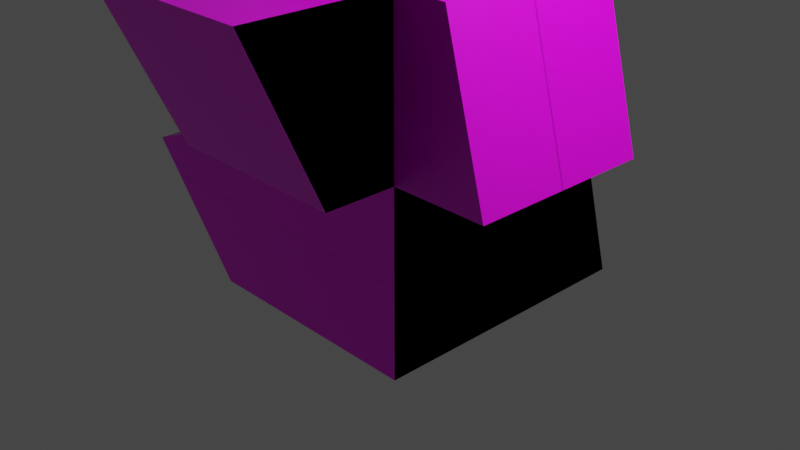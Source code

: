 # Source: test.blend  (saved by Blender 2.80.75; exported with 4.5.12 LTS)
import bpy
from mathutils import Matrix  # noqa: F401  (used for matrix-valued properties, if any)

bpy.ops.wm.read_factory_settings(use_empty=True)
scene = bpy.context.scene
scene.name = 'Scene'

# ---- collections
col_collection = bpy.data.collections.new('Collection'); scene.collection.children.link(col_collection)

# ---- images (referenced by path relative to the original .blend; pixels are not part of the script)
import os
ASSET_DIR = os.environ.get("B2B_ASSET_DIR", "")  # directory of the original .blend (textures are referenced by path, not embedded)
HERE = os.path.dirname(os.path.abspath(__file__))  # packed textures are extracted next to this script under _unpacked/

def load_image(name, relpath, width, height, colorspace="sRGB"):
    """Load a texture the original file referenced (path relative to the .blend, or extracted next to this script)."""
    p = next((c for c in (os.path.join(HERE, relpath), os.path.join(ASSET_DIR, relpath)) if relpath and os.path.exists(c)), "")
    if p:
        img = bpy.data.images.load(p, check_existing=True)
        img.name = name
    else:  # same state as the original file: an image datablock whose file is absent (Cycles renders it pink)
        img = bpy.data.images.new(name, width, height)
        img.source = "FILE"
        img.filepath = "//" + (relpath or name)
    img.colorspace_settings.name = colorspace
    return img
img_diffuse = load_image('diffuse', 'test_texture.png', 1024, 1024, 'sRGB')
img_test_texture_png = load_image('test_texture.png', 'test_texture.png', 1024, 1024, 'sRGB')

# ---- materials (node trees are filled in below, after node groups)
mat_cubematerial2 = bpy.data.materials.new('CubeMaterial2')
mat_cubematerial2.alpha_threshold = 0.0
mat_cubematerial2.use_transparent_shadow = False
mat_cubematerial2.line_color = (0.0, 0.0, 0.0, 1.0)
mat_cubematerial2_001 = bpy.data.materials.new('CubeMaterial2.001')
mat_cubematerial2_001.use_transparent_shadow = False

# ---- material node trees
mat_cubematerial2.use_nodes = True; mat_cubematerial2.node_tree.nodes.clear()
_N = mat_cubematerial2.node_tree.nodes; _L = mat_cubematerial2.node_tree.links
n0 = _N.new('ShaderNodeOutputMaterial'); n0.name = 'Material Output'; n0.location = (300, 300)
n1 = _N.new('ShaderNodeBsdfPrincipled'); n1.name = 'Principled BSDF'; n1.location = (10, 300)
n1.distribution = 'GGX'
n1.subsurface_method = 'BURLEY'
n1.inputs[2].default_value = 0.4
n1.inputs[3].default_value = 1.45
n1.inputs[27].default_value = (0.0, 0.0, 0.0, 1.0)
n1.inputs[28].default_value = 1.0
n2 = _N.new('ShaderNodeTexImage'); n2.name = 'Image Texture'; n2.location = (-280, 280)
n2.image = img_diffuse
_L.new(n1.outputs[0], n0.inputs[0])
_L.new(n2.outputs[0], n1.inputs[0])
n0.is_active_output = True
mat_cubematerial2_001.use_nodes = True; mat_cubematerial2_001.node_tree.nodes.clear()
_N = mat_cubematerial2_001.node_tree.nodes; _L = mat_cubematerial2_001.node_tree.links
n0 = _N.new('ShaderNodeOutputMaterial'); n0.name = 'Material Output'; n0.location = (300, 300)
n1 = _N.new('ShaderNodeBsdfPrincipled'); n1.name = 'Principled BSDF'; n1.location = (10, 300)
n1.distribution = 'GGX'
n1.subsurface_method = 'BURLEY'
n1.inputs[2].default_value = 0.4
n1.inputs[3].default_value = 1.45
n1.inputs[27].default_value = (0.0, 0.0, 0.0, 1.0)
n1.inputs[28].default_value = 1.0
n2 = _N.new('ShaderNodeTexImage'); n2.name = 'Image Texture'; n2.location = (-300, 600)
n2.image = img_test_texture_png
_L.new(n1.outputs[0], n0.inputs[0])
_L.new(n2.outputs[0], n1.inputs[0])
n0.is_active_output = True

# ---- world
world_world = bpy.data.worlds.new('World'); scene.world = world_world
world_world.use_nodes = True; world_world.node_tree.nodes.clear()
_N = world_world.node_tree.nodes; _L = world_world.node_tree.links
n0 = _N.new('ShaderNodeOutputWorld'); n0.name = 'World Output'; n0.location = (300, 300)
n1 = _N.new('ShaderNodeBackground'); n1.name = 'Background'; n1.location = (10, 300)
n1.inputs[0].default_value = (0.05088, 0.05088, 0.05088, 1.0)
_L.new(n1.outputs[0], n0.inputs[0])
n0.is_active_output = True
world_world.color = (0.05088, 0.05088, 0.05088)
world_world.use_sun_shadow = False
world_world.sun_shadow_jitter_overblur = 0.0

# ---- cameras
cam_camera = bpy.data.cameras.new('Camera')
cam_camera.clip_end = 100.0
cam_camera.ortho_scale = 7.314

# ---- lights
light_light = bpy.data.lights.new('Light', 'POINT')
light_light.transmission_factor = 0.0
light_light.energy = 1000.0
light_light.shadow_soft_size = 0.1
light_light.shadow_maximum_resolution = 0.006
light_light.use_absolute_resolution = True

# ---- meshes
me_cube = bpy.data.meshes.new('Cube')
me_cube.from_pydata([(1.0, 1.0, 1.0), (1.0, 1.0, -1.0), (1.0, -1.0, 1.0), (1.0, -1.0, -1.0), (-1.0, 1.0, 1.0), (-1.0, 1.0, -1.0), (-1.0, -1.0, 1.0), (-1.0, -1.0, -1.0), (1.0, -1.0, 1.0), (1.0, 1.0, 1.0), (1.0, 1.0, -1.0), (0.4506, -0.4506, 3.671), (-0.4506, -0.4506, 3.671), (0.4506, 0.4506, 3.671), (-0.4506, 0.4506, 3.671), (1.0, -1.0, 2.725), (-1.0, -1.0, 2.725), (1.0, 1.0, 2.725), (-1.0, 1.0, 2.725), (1.0, -1.765, 1.0), (-1.0, -1.765, 1.0), (1.0, -2.552, 2.725), (-1.0, -2.552, 2.725), (-1.623, 1.0, -1.0), (-1.623, -1.0, -1.0), (-2.759, -1.0, 0.3555), (-2.759, 1.0, 0.3555), (2.044, 1.0, 1.0), (2.044, -1.0, 1.0), (1.576, 1.0, 2.725), (1.576, -1.0, 2.725), (1.0, 2.173, -1.0), (-1.0, 2.173, -1.0), (1.0, 1.677, 0.6943), (-1.0, 1.677, 0.6943)], [(2, 8)], [(0, 4, 18, 17), (3, 2, 6, 7), (7, 6, 25, 24), (5, 1, 3, 7), (1, 0, 2, 3), (4, 0, 33, 34), (1, 0, 9, 10), (13, 14, 12, 11), (16, 6, 20, 22), (4, 6, 16, 18), (0, 17, 29, 27), (11, 12, 16, 15), (13, 11, 15, 17), (12, 14, 18, 16), (14, 13, 17, 18), (20, 19, 21, 22), (6, 2, 19, 20), (2, 15, 21, 19), (15, 16, 22, 21), (24, 25, 26, 23), (5, 7, 24, 23), (6, 4, 26, 25), (4, 5, 23, 26), (28, 27, 29, 30), (17, 15, 30, 29), (15, 2, 28, 30), (2, 0, 27, 28), (32, 34, 33, 31), (0, 1, 31, 33), (5, 4, 34, 32), (1, 5, 32, 31)])
_uv = me_cube.uv_layers.new(name='UVMap')
_uv.uv.foreach_set('vector', [0.5494, 0.4529, 0.5494, 0.6677, 0.3775, 0.6677, 0.3775, 0.4529, 0.2018, 0.7852, 1.203e-08, 0.7852, 0.0, 0.5704, 0.2018, 0.5704, 0.2018, 0.5704, 0.0, 0.5704, 0.06504, 0.3814, 0.2018, 0.5035, 0.4763, 0.2148, 0.2745, 0.2148, 0.2745, 5.121e-08, 0.4763, 3.201e-08, 0.7386, 0.2148, 0.5392, 0.2148, 0.5392, 5.761e-08, 0.7386, 0.0, 0.2725, 0.3833, 0.2725, 0.5976, 0.2018, 0.5957, 0.2018, 0.3814, 0.0, 0.0, 0.0, 0.0, 0.0, 0.0, 0.0, 0.0, 0.8292, 0.2153, 0.8292, 0.3118, 0.7386, 0.3124, 0.7386, 0.2158, 0.1727, 0.1666, 0.0, 0.1666, 0.0, 0.08444, 0.1727, 0.0, 0.0, 0.3814, 0.0, 0.1666, 0.1727, 0.1666, 0.1727, 0.3814, 0.5494, 0.4529, 0.3775, 0.4529, 0.3775, 0.3911, 0.5494, 0.3408, 0.4513, 0.8235, 0.4513, 0.7267, 0.5477, 0.6677, 0.5477, 0.8825, 0.8854, 0.9273, 0.8854, 0.8305, 0.9883, 0.7715, 0.9883, 0.9863, 0.2745, 0.2256, 0.2745, 0.3224, 0.1727, 0.3814, 0.1727, 0.1666, 0.2745, 0.6087, 0.2745, 0.5119, 0.3775, 0.4529, 0.3775, 0.6677, 0.7312, 0.5556, 0.7312, 0.3408, 0.9038, 0.3408, 0.9038, 0.5556, 0.9038, 0.5556, 0.9038, 0.3408, 0.9811, 0.3408, 0.9811, 0.5556, 0.8854, 0.7715, 0.8854, 0.9545, 0.7288, 0.9545, 0.8082, 0.7715, 0.8946, 0.0, 0.8946, 0.2143, 0.7386, 0.2153, 0.7386, 0.0009933, 0.6703, 0.9891, 0.5494, 0.9891, 0.5494, 0.7743, 0.6703, 0.7743, 0.4763, 0.2148, 0.4763, 3.201e-08, 0.5392, 0.0, 0.5392, 0.2148, 0.5494, 0.5595, 0.5494, 0.3454, 0.7312, 0.3408, 0.7312, 0.5548, 0.9064, 0.5595, 0.9064, 0.7715, 0.8435, 0.7715, 0.7288, 0.6278, 0.7288, 0.5595, 0.7288, 0.7743, 0.5494, 0.7743, 0.5494, 0.5595, 0.7283, 0.7746, 0.7283, 0.9887, 0.6703, 0.9883, 0.6703, 0.7743, 1.0, 0.0, 1.0, 0.1853, 0.8946, 0.1853, 0.9419, 2.561e-08, 0.2238, 0.7852, 0.2238, 1.0, 0.1184, 1.0, 0.1184, 0.7852, 0.4513, 0.8825, 0.2745, 0.8825, 0.2745, 0.6677, 0.4513, 0.6677, 0.5392, 0.2148, 0.7386, 0.2148, 0.7386, 0.3408, 0.5697, 0.2875, 3.609e-08, 0.9982, 0.0, 0.7852, 0.06831, 0.8178, 0.1184, 0.9982, 0.2745, 0.2148, 0.4763, 0.2148, 0.4763, 0.3408, 0.2745, 0.3408])
_ca = me_cube.color_attributes.new('Col', 'BYTE_COLOR', 'CORNER')
_ca.data.foreach_set('color', [1.0, 1.0, 1.0, 1.0, 1.0, 1.0, 1.0, 1.0, 1.0, 1.0, 1.0, 1.0, 1.0, 1.0, 1.0, 1.0, 1.0, 1.0, 1.0, 1.0, 1.0, 1.0, 1.0, 1.0, 1.0, 1.0, 1.0, 1.0, 1.0, 1.0, 1.0, 1.0, 1.0, 1.0, 1.0, 1.0, 1.0, 1.0, 1.0, 1.0, 1.0, 1.0, 1.0, 1.0, 1.0, 1.0, 1.0, 1.0, 1.0, 1.0, 1.0, 1.0, 1.0, 1.0, 1.0, 1.0, 1.0, 1.0, 1.0, 1.0, 1.0, 1.0, 1.0, 1.0, 1.0, 1.0, 1.0, 1.0, 1.0, 1.0, 1.0, 1.0, 1.0, 1.0, 1.0, 1.0, 1.0, 1.0, 1.0, 1.0, 1.0, 1.0, 1.0, 1.0, 1.0, 1.0, 1.0, 1.0, 1.0, 1.0, 1.0, 1.0, 1.0, 1.0, 1.0, 1.0, 1.0, 1.0, 1.0, 1.0, 1.0, 1.0, 1.0, 1.0, 1.0, 1.0, 1.0, 1.0, 1.0, 1.0, 1.0, 1.0, 1.0, 1.0, 1.0, 1.0, 1.0, 1.0, 1.0, 1.0, 1.0, 1.0, 1.0, 1.0, 1.0, 1.0, 1.0, 1.0, 1.0, 1.0, 1.0, 1.0, 1.0, 1.0, 1.0, 1.0, 1.0, 1.0, 1.0, 1.0, 1.0, 1.0, 1.0, 1.0, 1.0, 1.0, 1.0, 1.0, 1.0, 1.0, 1.0, 1.0, 1.0, 1.0, 1.0, 1.0, 1.0, 1.0, 1.0, 1.0, 1.0, 1.0, 1.0, 1.0, 1.0, 1.0, 1.0, 1.0, 1.0, 1.0, 1.0, 1.0, 1.0, 1.0, 1.0, 1.0, 1.0, 1.0, 1.0, 1.0, 1.0, 1.0, 1.0, 1.0, 1.0, 1.0, 1.0, 1.0, 1.0, 1.0, 1.0, 1.0, 1.0, 1.0, 1.0, 1.0, 1.0, 1.0, 1.0, 1.0, 1.0, 1.0, 1.0, 1.0, 1.0, 1.0, 1.0, 1.0, 1.0, 1.0, 1.0, 1.0, 1.0, 1.0, 1.0, 1.0, 1.0, 1.0, 1.0, 1.0, 1.0, 1.0, 1.0, 1.0, 1.0, 1.0, 1.0, 1.0, 1.0, 1.0, 1.0, 1.0, 1.0, 1.0, 1.0, 1.0, 1.0, 1.0, 1.0, 1.0, 1.0, 1.0, 1.0, 1.0, 1.0, 1.0, 1.0, 1.0, 1.0, 1.0, 1.0, 1.0, 1.0, 1.0, 1.0, 1.0, 1.0, 1.0, 1.0, 1.0, 1.0, 1.0, 1.0, 1.0, 1.0, 1.0, 1.0, 1.0, 1.0, 1.0, 1.0, 1.0, 1.0, 1.0, 1.0, 1.0, 1.0, 1.0, 1.0, 1.0, 1.0, 1.0, 1.0, 1.0, 1.0, 1.0, 1.0, 1.0, 1.0, 1.0, 1.0, 1.0, 1.0, 1.0, 1.0, 1.0, 1.0, 1.0, 1.0, 1.0, 1.0, 1.0, 1.0, 1.0, 1.0, 1.0, 1.0, 1.0, 1.0, 1.0, 1.0, 1.0, 1.0, 1.0, 1.0, 1.0, 1.0, 1.0, 1.0, 1.0, 1.0, 1.0, 1.0, 1.0, 1.0, 1.0, 1.0, 1.0, 1.0, 1.0, 1.0, 1.0, 1.0, 1.0, 1.0, 1.0, 1.0, 1.0, 1.0, 1.0, 1.0, 1.0, 1.0, 1.0, 1.0, 1.0, 1.0, 1.0, 1.0, 1.0, 1.0, 1.0, 1.0, 1.0, 1.0, 1.0, 1.0, 1.0, 1.0, 1.0, 1.0, 1.0, 1.0, 1.0, 1.0, 1.0, 1.0, 1.0, 1.0, 1.0, 1.0, 1.0, 1.0, 1.0, 1.0, 1.0, 1.0, 1.0, 1.0, 1.0, 1.0, 1.0, 1.0, 1.0, 1.0, 1.0, 1.0, 1.0, 1.0, 1.0, 1.0, 1.0, 1.0, 1.0, 1.0, 1.0, 1.0, 1.0, 1.0, 1.0, 1.0, 1.0, 1.0, 1.0, 1.0, 1.0, 1.0, 1.0, 1.0, 1.0, 1.0, 1.0, 1.0, 1.0, 1.0, 1.0, 1.0, 1.0, 1.0, 1.0, 1.0, 1.0, 1.0, 1.0, 1.0, 1.0, 1.0, 1.0, 1.0, 1.0, 1.0, 1.0, 1.0, 1.0, 1.0, 1.0, 1.0, 1.0, 1.0, 1.0, 1.0, 1.0, 1.0, 1.0, 1.0, 1.0, 1.0, 1.0, 1.0, 1.0, 1.0, 1.0, 1.0, 1.0, 1.0, 1.0, 1.0, 1.0, 1.0, 1.0, 1.0, 1.0, 1.0, 1.0, 1.0, 1.0, 1.0, 1.0, 1.0, 1.0, 1.0, 1.0, 1.0, 1.0, 1.0, 1.0, 1.0, 1.0, 1.0, 1.0, 1.0, 1.0, 1.0, 1.0, 1.0, 1.0, 1.0, 1.0, 1.0, 1.0, 1.0, 1.0, 1.0, 1.0, 1.0, 1.0])
me_cube.materials.append(mat_cubematerial2)
me_cube.use_remesh_preserve_volume = False
me_cube.use_remesh_preserve_attributes = False
me_cube.use_mirror_vertex_groups = False
me_cube.update()
me_cube_001 = bpy.data.meshes.new('Cube.001')
me_cube_001.from_pydata([(1.0, 1.0, -1.0), (-1.0, 1.0, -1.0), (-1.0, 2.725, -1.0), (1.0, 2.725, -1.0), (1.0, -1.0, 1.0), (1.0, 1.0, 1.0), (-1.0, 1.0, 1.0), (-1.0, -1.0, 1.0), (-2.759, 0.3555, 1.0), (-1.623, -1.0, 1.0), (-1.0, -1.0, -1.0), (1.0, -1.0, -1.0), (1.0, 0.6943, -1.677), (-1.0, 0.6943, -1.677), (1.0, 1.0, -1.0), (1.0, -1.0, -1.0), (0.4506, 3.671, -0.4506), (-0.4506, 3.671, -0.4506), (-0.4506, 3.671, 0.4506), (0.4506, 3.671, 0.4506), (-1.0, 2.725, 1.0), (-1.0, 1.0, 1.765), (-1.0, 2.725, 2.552), (1.576, 2.725, -1.0), (2.044, 1.0, -1.0), (1.0, 2.725, 1.0), (1.0, 1.0, 1.765), (1.0, 2.725, 2.552), (-2.759, 0.3555, -1.0), (-1.623, -1.0, -1.0), (2.044, 1.0, 1.0), (1.576, 2.725, 1.0), (-1.0, -1.0, -2.173), (1.0, -1.0, -2.173), (1.0, 1.0, 1.0)], [(5, 34)], [(0, 1, 2, 3), (4, 5, 6, 7), (7, 6, 8, 9), (10, 11, 4, 7), (11, 0, 5, 4), (1, 0, 12, 13), (11, 0, 14, 15), (16, 17, 18, 19), (20, 6, 21, 22), (1, 6, 20, 2), (0, 3, 23, 24), (19, 18, 20, 25), (16, 19, 25, 3), (18, 17, 2, 20), (17, 16, 3, 2), (21, 26, 27, 22), (6, 5, 26, 21), (5, 25, 27, 26), (25, 20, 22, 27), (9, 8, 28, 29), (10, 7, 9, 29), (6, 1, 28, 8), (1, 10, 29, 28), (30, 24, 23, 31), (3, 25, 31, 23), (25, 5, 30, 31), (5, 0, 24, 30), (32, 13, 12, 33), (0, 11, 33, 12), (10, 1, 13, 32), (11, 10, 32, 33)])
me_cube_001.polygons.foreach_set('use_smooth', [True] * 31)
_k = set([(0, 1), (0, 5), (0, 12), (0, 24), (1, 2), (1, 6), (1, 10), (1, 13), (1, 28), (2, 3), (2, 17), (2, 20), (3, 16), (3, 23), (3, 25), (4, 5), (4, 7), (4, 11), (5, 6), (5, 25), (5, 26), (5, 30), (6, 8), (6, 21), (7, 9), (8, 9), (8, 28), (9, 29), (10, 29), (10, 32), (11, 33), (12, 13), (12, 33), (13, 32), (16, 17), (16, 19), (17, 18), (18, 19), (18, 20), (19, 25), (20, 22), (20, 25), (21, 22), (21, 26), (22, 27), (23, 24), (23, 31), (24, 30), (25, 27), (25, 31), (26, 27), (28, 29), (30, 31), (32, 33)])
me_cube_001.attributes.new('sharp_edge', 'BOOLEAN', 'EDGE').data.foreach_set('value', [ (min(e.vertices), max(e.vertices)) in _k for e in me_cube_001.edges])
_uv = me_cube_001.uv_layers.new(name='UVMap')
_uv.uv.foreach_set('vector', [0.5494, 0.4529, 0.5494, 0.6677, 0.3775, 0.6677, 0.3775, 0.4529, 0.2018, 0.7852, 0.0, 0.7852, 0.0, 0.5704, 0.2018, 0.5704, 0.2018, 0.5704, 0.0, 0.5704, 0.06504, 0.3814, 0.2018, 0.5035, 0.4763, 0.2148, 0.2745, 0.2148, 0.2745, 0.0, 0.4763, 0.0, 0.7386, 0.2148, 0.5392, 0.2148, 0.5392, 0.0, 0.7386, 0.0, 0.2725, 0.3833, 0.2725, 0.5976, 0.2018, 0.5957, 0.2018, 0.3814, 0.0, 0.0, 0.0, 0.0, 0.0, 0.0, 0.0, 0.0, 0.8292, 0.2153, 0.8292, 0.3118, 0.7386, 0.3124, 0.7386, 0.2158, 0.1727, 0.1666, 0.0, 0.1666, 0.0, 0.08444, 0.1727, 0.0, 0.0, 0.3814, 0.0, 0.1666, 0.1727, 0.1666, 0.1727, 0.3814, 0.5494, 0.4529, 0.3775, 0.4529, 0.3775, 0.3911, 0.5494, 0.3408, 0.4513, 0.8235, 0.4513, 0.7267, 0.5477, 0.6677, 0.5477, 0.8825, 0.8854, 0.9273, 0.8854, 0.8305, 0.9883, 0.7715, 0.9883, 0.9863, 0.2745, 0.2256, 0.2745, 0.3224, 0.1727, 0.3814, 0.1727, 0.1666, 0.2745, 0.6087, 0.2745, 0.5119, 0.3775, 0.4529, 0.3775, 0.6677, 0.7312, 0.5555, 0.7312, 0.3408, 0.9038, 0.3408, 0.9038, 0.5555, 0.9038, 0.5555, 0.9038, 0.3408, 0.9811, 0.3408, 0.9811, 0.5555, 0.8854, 0.7715, 0.8854, 0.9545, 0.7288, 0.9545, 0.8082, 0.7715, 0.8946, 0.0, 0.8946, 0.2143, 0.7386, 0.2153, 0.7386, 0.000993, 0.6703, 0.9891, 0.5494, 0.9891, 0.5494, 0.7743, 0.6703, 0.7743, 0.4763, 0.2148, 0.4763, 0.0, 0.5392, 0.0, 0.5392, 0.2148, 0.5494, 0.5595, 0.5494, 0.3455, 0.7312, 0.3408, 0.7312, 0.5548, 0.9064, 0.5595, 0.9064, 0.7715, 0.8435, 0.7715, 0.7288, 0.6278, 0.7288, 0.5595, 0.7288, 0.7743, 0.5494, 0.7743, 0.5494, 0.5595, 0.7283, 0.7746, 0.7283, 0.9887, 0.6703, 0.9883, 0.6703, 0.7743, 1.0, 0.0, 1.0, 0.1853, 0.8946, 0.1853, 0.9419, 0.0, 0.2238, 0.7852, 0.2238, 1.0, 0.1184, 1.0, 0.1184, 0.7852, 0.4513, 0.8825, 0.2745, 0.8825, 0.2745, 0.6677, 0.4513, 0.6677, 0.5392, 0.2148, 0.7386, 0.2148, 0.7386, 0.3408, 0.5697, 0.2875, 0.0, 0.9982, 0.0, 0.7852, 0.06831, 0.8178, 0.1184, 0.9982, 0.2745, 0.2148, 0.4763, 0.2148, 0.4763, 0.3408, 0.2745, 0.3408])
me_cube_001.materials.append(mat_cubematerial2_001)
me_cube_001.use_remesh_preserve_volume = False
me_cube_001.use_remesh_preserve_attributes = False
me_cube_001.use_mirror_vertex_groups = False
me_cube_001.update()
me_cube_001.normals_split_custom_set([tuple(v) for v in zip(*[iter([0.0, 0.0, -1.0, 0.0, 0.0, -1.0, 0.0, 0.0, -1.0, 0.0, 0.0, -1.0, 0.0, 0.0, 1.0, 0.0, 0.0, 1.0, 0.0, 0.0, 1.0, 0.0, 0.0, 1.0, 0.0, 0.0, 1.0, 0.0, 0.0, 1.0, 0.0, 0.0, 1.0, 0.0, 0.0, 1.0, 0.0, -1.0, 0.0, 0.0, -1.0, 0.0, 0.0, -1.0, 0.0, 0.0, -1.0, 0.0, 1.0, 0.0, 0.0, 1.0, 0.0, 0.0, 1.0, 0.0, 0.0, 1.0, 0.0, 0.0, 0.0, 0.9113, -0.4116, 0.0, 0.9113, -0.4116, 0.0, 0.9113, -0.4116, 0.0, 0.9113, -0.4116, 0.0, 0.0, 1.0, 0.0, 0.0, 1.0, 0.0, 0.0, 1.0, 0.0, 0.0, 1.0, 0.0, 1.0, 0.0, 0.0, 1.0, 0.0, 0.0, 1.0, 0.0, 0.0, 1.0, 0.0, -1.0, 0.0, 0.0, -1.0, 0.0, 0.0, -1.0, 0.0, 0.0, -1.0, 0.0, 0.0, -1.0, 0.0, 0.0, -1.0, 0.0, 0.0, -1.0, 0.0, 0.0, -1.0, 0.0, 0.0, 0.0, 0.0, -1.0, 0.0, 0.0, -1.0, 0.0, 0.0, -1.0, 0.0, 0.0, -1.0, 0.0, 0.5024, 0.8646, 0.0, 0.5024, 0.8646, 0.0, 0.5024, 0.8646, 0.0, 0.5024, 0.8646, 0.8646, 0.5024, 0.0, 0.8646, 0.5024, 0.0, 0.8646, 0.5024, 0.0, 0.8646, 0.5024, 0.0, -0.8646, 0.5024, 0.0, -0.8646, 0.5024, 0.0, -0.8646, 0.5024, 0.0, -0.8646, 0.5024, 0.0, 0.0, 0.5024, -0.8646, 0.0, 0.5024, -0.8646, 0.0, 0.5024, -0.8646, 0.0, 0.5024, -0.8646, 0.0, -0.4146, 0.91, 0.0, -0.4146, 0.91, 0.0, -0.4146, 0.91, 0.0, -0.4146, 0.91, 0.0, -1.0, 0.0, 0.0, -1.0, 0.0, 0.0, -1.0, 0.0, 0.0, -1.0, 0.0, 1.0, 0.0, 0.0, 1.0, 0.0, 0.0, 1.0, 0.0, 0.0, 1.0, 0.0, 0.0, 0.0, 1.0, 0.0, 0.0, 1.0, 0.0, 0.0, 1.0, 0.0, 0.0, 1.0, 0.0, -0.7663, -0.6425, 0.0, -0.7663, -0.6425, 0.0, -0.7663, -0.6425, 0.0, -0.7663, -0.6425, 0.0, 0.0, -1.0, 0.0, 0.0, -1.0, 0.0, 0.0, -1.0, 0.0, 0.0, -1.0, 0.0, -0.344, 0.939, 0.0, -0.344, 0.939, 0.0, -0.344, 0.939, 0.0, -0.344, 0.939, 0.0, 0.0, 0.0, -1.0, 0.0, 0.0, -1.0, 0.0, 0.0, -1.0, 0.0, 0.0, -1.0, 0.9651, 0.262, 0.0, 0.9651, 0.262, 0.0, 0.9651, 0.262, 0.0, 0.9651, 0.262, 0.0, 0.0, 1.0, 0.0, 0.0, 1.0, 0.0, 0.0, 1.0, 0.0, 0.0, 1.0, 0.0, 0.0, 0.0, 1.0, 0.0, 0.0, 1.0, 0.0, 0.0, 1.0, 0.0, 0.0, 1.0, 0.0, -1.0, 0.0, 0.0, -1.0, 0.0, 0.0, -1.0, 0.0, 0.0, -1.0, 0.0, 0.0, 0.2809, -0.9597, 0.0, 0.2809, -0.9597, 0.0, 0.2809, -0.9597, 0.0, 0.2809, -0.9597, 1.0, 0.0, 0.0, 1.0, 0.0, 0.0, 1.0, 0.0, 0.0, 1.0, 0.0, 0.0, -1.0, 0.0, 0.0, -1.0, 0.0, 0.0, -1.0, 0.0, 0.0, -1.0, 0.0, 0.0, 0.0, -1.0, 0.0, 0.0, -1.0, 0.0, 0.0, -1.0, 0.0, 0.0, -1.0, 0.0])] * 3)])

# ---- objects
ob_cube = bpy.data.objects.new('Cube', me_cube)
ob_light = bpy.data.objects.new('Light', light_light)
ob_camera = bpy.data.objects.new('Camera', cam_camera)
ob_cube_001 = bpy.data.objects.new('Cube.001', me_cube_001)

# ---- transforms, parenting, visibility, modifiers, constraints
ob_cube.location = (0.0, 0.0, 0.0)
ob_cube.lock_rotations_4d = False
ob_cube.empty_display_type = 'ARROWS'
ob_cube.lineart.crease_threshold = 0.0
ob_light.location = (4.076, 1.005, 5.904)
ob_light.rotation_euler = (0.6503, 0.05522, 1.866)
ob_light.lock_rotations_4d = False
ob_light.empty_display_type = 'ARROWS'
ob_light.color = (0.0, 0.0, 0.0, 0.0)
ob_light.lineart.crease_threshold = 0.0
ob_camera.location = (7.359, -6.926, 4.958)
ob_camera.rotation_euler = (1.109, 0.0, 0.8149)
ob_camera.lock_rotations_4d = False
ob_camera.empty_display_type = 'ARROWS'
ob_camera.color = (0.0, 0.0, 0.0, 0.0)
ob_camera.display_type = 'WIRE'
ob_camera.lineart.crease_threshold = 0.0
ob_cube_001.location = (0.0, 0.0, 0.0)
ob_cube_001.rotation_euler = (1.571, -0.0, 0.0)
ob_cube_001.lineart.crease_threshold = 0.0

# ---- collection membership
col_collection.objects.link(ob_cube)
col_collection.objects.link(ob_light)
col_collection.objects.link(ob_camera)
col_collection.objects.link(ob_cube_001)

# ---- scene / render settings (as saved in the file)
scene.camera = ob_camera
scene.frame_start = 1; scene.frame_end = 250; scene.frame_set(1)
scene.render.engine = 'BLENDER_EEVEE_NEXT'
scene.cycles.use_denoising = False
scene.cycles.samples = 128
scene.cycles.sampling_pattern = 'TABULATED_SOBOL'
scene.cycles.use_adaptive_sampling = False
scene.cycles.use_light_tree = False
scene.view_settings.view_transform = 'Filmic'
bpy.context.view_layer.update()
